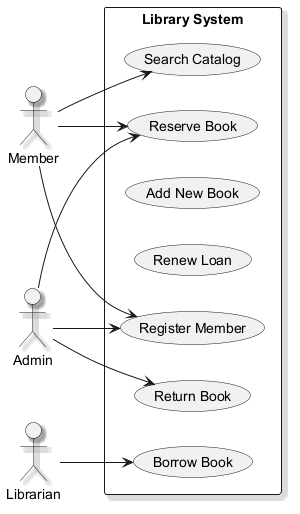

The diagram above was rendered by PlantUML. Its source (embedded in the PNG):
@startuml
skinparam backgroundColor #FFFFFF
skinparam classBackgroundColor #F3E5F5
skinparam classBorderColor #6A1B9A
skinparam shadowing true
left to right direction
actor "Member" as Member
actor "Admin" as Admin
actor "Librarian" as Librarian
rectangle "Library System" {
  usecase "Return Book" as UC_ReturnBook
  usecase "Reserve Book" as UC_ReserveBook
  usecase "Add New Book" as UC_AddNewBook
  usecase "Renew Loan" as UC_RenewLoan
  usecase "Search Catalog" as UC_SearchCatalog
  usecase "Borrow Book" as UC_BorrowBook
  usecase "Register Member" as UC_RegisterMember
}
Member --> UC_RegisterMember
Member --> UC_SearchCatalog
Member --> UC_ReserveBook
Admin --> UC_RegisterMember
Admin --> UC_ReserveBook
Admin --> UC_ReturnBook
Librarian --> UC_BorrowBook
@enduml